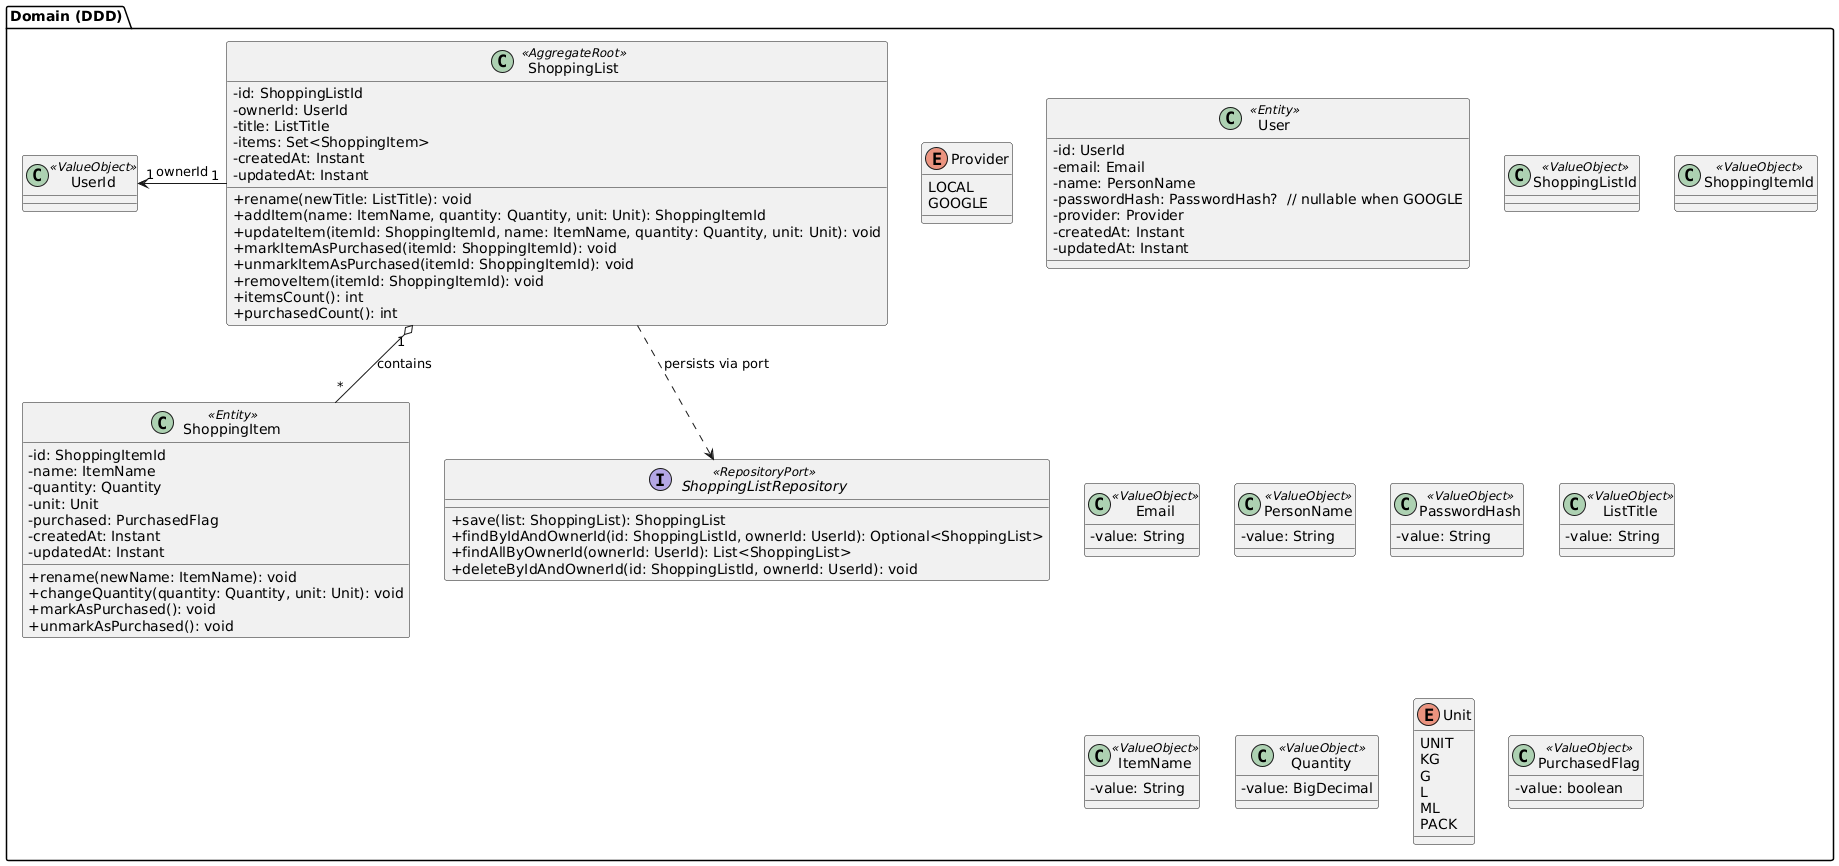

The diagram above was rendered by PlantUML. Its source (embedded in the PNG):
@startuml
skinparam classAttributeIconSize 0

package "Domain (DDD)" {

  enum Provider {
    LOCAL
    GOOGLE
  }

  class User <<Entity>> {
    - id: UserId
    - email: Email
    - name: PersonName
    - passwordHash: PasswordHash?  // nullable when GOOGLE
    - provider: Provider
    - createdAt: Instant
    - updatedAt: Instant
  }

  class ShoppingList <<AggregateRoot>> {
    - id: ShoppingListId
    - ownerId: UserId
    - title: ListTitle
    - items: Set<ShoppingItem>
    - createdAt: Instant
    - updatedAt: Instant

    + rename(newTitle: ListTitle): void
    + addItem(name: ItemName, quantity: Quantity, unit: Unit): ShoppingItemId
    + updateItem(itemId: ShoppingItemId, name: ItemName, quantity: Quantity, unit: Unit): void
    + markItemAsPurchased(itemId: ShoppingItemId): void
    + unmarkItemAsPurchased(itemId: ShoppingItemId): void
    + removeItem(itemId: ShoppingItemId): void
    + itemsCount(): int
    + purchasedCount(): int
  }

  class ShoppingItem <<Entity>> {
    - id: ShoppingItemId
    - name: ItemName
    - quantity: Quantity
    - unit: Unit
    - purchased: PurchasedFlag
    - createdAt: Instant
    - updatedAt: Instant

    + rename(newName: ItemName): void
    + changeQuantity(quantity: Quantity, unit: Unit): void
    + markAsPurchased(): void
    + unmarkAsPurchased(): void
  }

  ' -------- Value Objects --------
  class UserId <<ValueObject>>
  class ShoppingListId <<ValueObject>>
  class ShoppingItemId <<ValueObject>>

  class Email <<ValueObject>> {
    - value: String
  }

  class PersonName <<ValueObject>> {
    - value: String
  }

  class PasswordHash <<ValueObject>> {
    - value: String
  }

  class ListTitle <<ValueObject>> {
    - value: String
  }

  class ItemName <<ValueObject>> {
    - value: String
  }

  class Quantity <<ValueObject>> {
    - value: BigDecimal
  }

  enum Unit {
    UNIT
    KG
    G
    L
    ML
    PACK
  }

  class PurchasedFlag <<ValueObject>> {
    - value: boolean
  }

  ' -------- Repositories (Ports) --------
  interface ShoppingListRepository <<RepositoryPort>> {
    + save(list: ShoppingList): ShoppingList
    + findByIdAndOwnerId(id: ShoppingListId, ownerId: UserId): Optional<ShoppingList>
    + findAllByOwnerId(ownerId: UserId): List<ShoppingList>
    + deleteByIdAndOwnerId(id: ShoppingListId, ownerId: UserId): void
  }

  ' -------- Relationships --------
  UserId "1" <- "1" ShoppingList : ownerId
  ShoppingList "1" o-- "*" ShoppingItem : contains
  ShoppingList ..> ShoppingListRepository : persists via port
}
@enduml